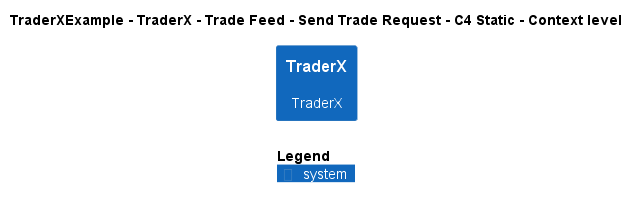

The diagram above was rendered by PlantUML. Its source (embedded in the PNG):
@startuml
!include ..\..\..\..\..\..\..\.c4s\C4_Context.puml

AddElementTag("c4interflow:lifecycle:new", $bgColor=green, $fontColor=#ffffff, $borderColor=green, $shadowing="False")
AddElementTag("c4interflow:lifecycle:changed", $bgColor=orange, $fontColor=#ffffff, $borderColor=orange, $shadowing="False")
AddElementTag("c4interflow:lifecycle:removed", $bgColor=red, $fontColor=#ffffff, $borderColor=red, $shadowing="False")

AddRelTag("c4interflow:lifecycle:new", $textColor=green, $lineColor=green)
AddRelTag("c4interflow:lifecycle:changed", $textColor=orange, $lineColor=orange)
AddRelTag("c4interflow:lifecycle:removed", $textColor=red, $lineColor=red)

SHOW_PERSON_PORTRAIT()
LAYOUT_TOP_DOWN()

skinparam linetype polyline

title TraderXExample - TraderX - Trade Feed - Send Trade Request - C4 Static - Context level

System(TraderXExample.SoftwareSystems.TraderX, "TraderX", "TraderX")



SHOW_LEGEND()
@enduml